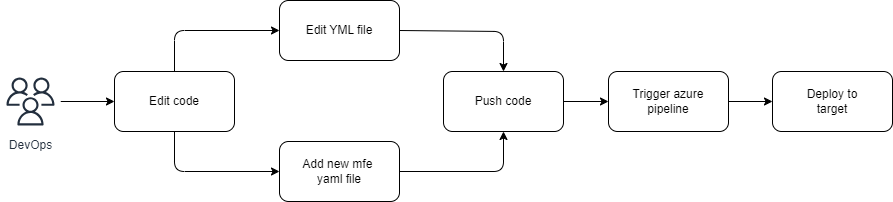

The diagram above was exported from draw.io. Its source (the exported page's mxGraphModel, read from the mxfile embedded in the PNG):
<mxGraphModel dx="630" dy="391" grid="1" gridSize="10" guides="1" tooltips="1" connect="1" arrows="1" fold="1" page="1" pageScale="1" pageWidth="850" pageHeight="1100" math="0" shadow="0">
  <root>
    <mxCell id="0" />
    <mxCell id="1" parent="0" />
    <mxCell id="8" style="edgeStyle=none;html=1;entryX=0;entryY=0.5;entryDx=0;entryDy=0;" parent="1" source="2" target="3" edge="1">
      <mxGeometry relative="1" as="geometry">
        <Array as="points">
          <mxPoint x="194" y="139" />
        </Array>
      </mxGeometry>
    </mxCell>
    <mxCell id="16" style="edgeStyle=none;html=1;entryX=0;entryY=0.5;entryDx=0;entryDy=0;" parent="1" source="2" target="15" edge="1">
      <mxGeometry relative="1" as="geometry">
        <Array as="points">
          <mxPoint x="194" y="280" />
        </Array>
      </mxGeometry>
    </mxCell>
    <mxCell id="2" value="Edit code" style="rounded=1;whiteSpace=wrap;html=1;" parent="1" vertex="1">
      <mxGeometry x="134" y="180" width="120" height="60" as="geometry" />
    </mxCell>
    <mxCell id="9" style="edgeStyle=none;html=1;exitX=1;exitY=0.5;exitDx=0;exitDy=0;" parent="1" source="3" target="4" edge="1">
      <mxGeometry relative="1" as="geometry">
        <Array as="points">
          <mxPoint x="523" y="140" />
        </Array>
      </mxGeometry>
    </mxCell>
    <mxCell id="3" value="Edit YML file" style="rounded=1;whiteSpace=wrap;html=1;" parent="1" vertex="1">
      <mxGeometry x="299" y="109" width="120" height="60" as="geometry" />
    </mxCell>
    <mxCell id="11" style="edgeStyle=none;html=1;entryX=0;entryY=0.5;entryDx=0;entryDy=0;" parent="1" source="4" target="5" edge="1">
      <mxGeometry relative="1" as="geometry" />
    </mxCell>
    <mxCell id="4" value="Push code" style="rounded=1;whiteSpace=wrap;html=1;" parent="1" vertex="1">
      <mxGeometry x="463" y="180" width="120" height="60" as="geometry" />
    </mxCell>
    <mxCell id="12" style="edgeStyle=none;html=1;entryX=0;entryY=0.5;entryDx=0;entryDy=0;" parent="1" source="5" target="6" edge="1">
      <mxGeometry relative="1" as="geometry" />
    </mxCell>
    <mxCell id="5" value="Trigger azure&lt;div&gt;pipeline&lt;/div&gt;" style="rounded=1;whiteSpace=wrap;html=1;" parent="1" vertex="1">
      <mxGeometry x="628" y="180" width="120" height="60" as="geometry" />
    </mxCell>
    <mxCell id="6" value="Deploy to&lt;div&gt;target&lt;/div&gt;" style="rounded=1;whiteSpace=wrap;html=1;" parent="1" vertex="1">
      <mxGeometry x="792" y="180" width="120" height="60" as="geometry" />
    </mxCell>
    <mxCell id="14" style="edgeStyle=none;html=1;entryX=0;entryY=0.5;entryDx=0;entryDy=0;" parent="1" source="13" target="2" edge="1">
      <mxGeometry relative="1" as="geometry" />
    </mxCell>
    <mxCell id="13" value="DevOps" style="sketch=0;outlineConnect=0;fontColor=#232F3E;gradientColor=none;strokeColor=#232F3E;fillColor=#ffffff;dashed=0;verticalLabelPosition=bottom;verticalAlign=top;align=center;html=1;fontSize=12;fontStyle=0;aspect=fixed;shape=mxgraph.aws4.resourceIcon;resIcon=mxgraph.aws4.users;" parent="1" vertex="1">
      <mxGeometry x="20" y="180" width="60" height="60" as="geometry" />
    </mxCell>
    <mxCell id="17" style="edgeStyle=none;html=1;entryX=0.5;entryY=1;entryDx=0;entryDy=0;" parent="1" source="15" target="4" edge="1">
      <mxGeometry relative="1" as="geometry">
        <Array as="points">
          <mxPoint x="523" y="280" />
        </Array>
      </mxGeometry>
    </mxCell>
    <mxCell id="15" value="Add new mfe&amp;nbsp;&lt;div&gt;yaml file&lt;/div&gt;" style="rounded=1;whiteSpace=wrap;html=1;" parent="1" vertex="1">
      <mxGeometry x="299" y="250" width="120" height="60" as="geometry" />
    </mxCell>
  </root>
</mxGraphModel>